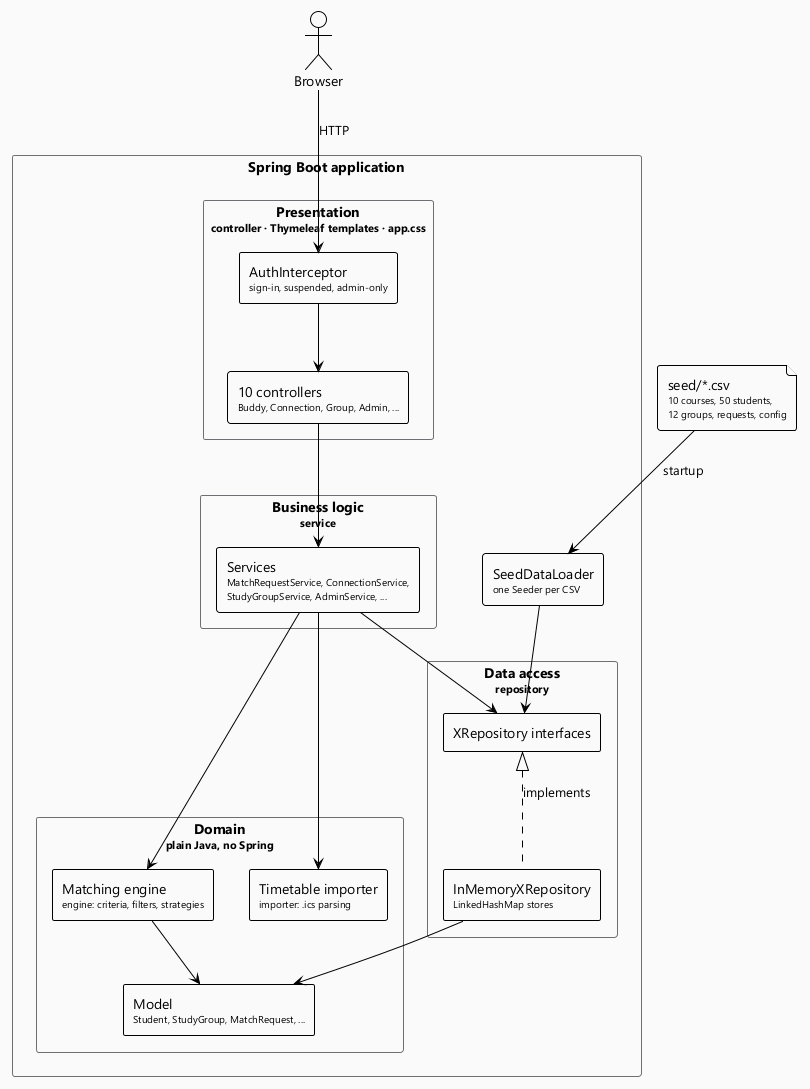

The diagram above was rendered by PlantUML. Its source (embedded in the PNG):
@startuml architecture
' Layered architecture: every dependency points down.
!theme plain
skinparam defaultFontName "Segoe UI"
skinparam componentStyle rectangle
skinparam rectangle {
  BackgroundColor #FAFAFA
  BorderColor #6E6E73
}

actor "Browser" as browser

rectangle "Spring Boot application" {
  rectangle "Presentation\n<size:11>controller · Thymeleaf templates · app.css</size>" as web {
    component "AuthInterceptor\n<size:10>sign-in, suspended, admin-only</size>" as auth
    component "10 controllers\n<size:10>Buddy, Connection, Group, Admin, ...</size>" as ctrl
  }
  rectangle "Business logic\n<size:11>service</size>" as svc {
    component "Services\n<size:10>MatchRequestService, ConnectionService,</size>\n<size:10>StudyGroupService, AdminService, ...</size>" as services
  }
  rectangle "Domain\n<size:11>plain Java, no Spring</size>" as domain {
    component "Matching engine\n<size:10>engine: criteria, filters, strategies</size>" as engine
    component "Timetable importer\n<size:10>importer: .ics parsing</size>" as importer
    component "Model\n<size:10>Student, StudyGroup, MatchRequest, ...</size>" as model
  }
  rectangle "Data access\n<size:11>repository</size>" as repo {
    component "XRepository interfaces" as irepo
    component "InMemoryXRepository\n<size:10>LinkedHashMap stores</size>" as memrepo
  }
  component "SeedDataLoader\n<size:10>one Seeder per CSV</size>" as seed
}

file "seed/*.csv\n<size:10>10 courses, 50 students,</size>\n<size:10>12 groups, requests, config</size>" as csv

browser --> auth : HTTP
auth --> ctrl
ctrl --> services
services --> engine
services --> importer
services --> irepo
irepo <|.. memrepo : implements
engine --> model
memrepo --> model
seed --> irepo
csv --> seed : startup
@enduml